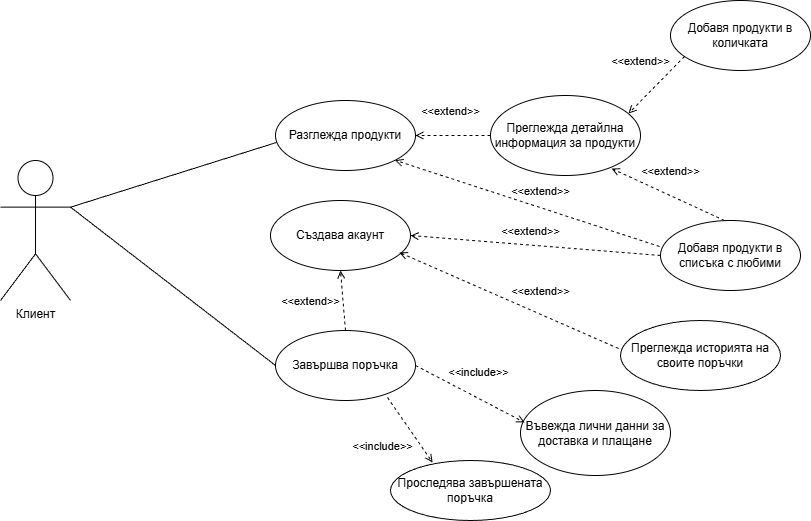

The diagram above was exported from draw.io. Its source (the exported page's mxGraphModel, read from the mxfile embedded in the PNG):
<mxGraphModel dx="1426" dy="783" grid="1" gridSize="10" guides="1" tooltips="1" connect="1" arrows="1" fold="1" page="1" pageScale="1" pageWidth="850" pageHeight="1100" math="0" shadow="0">
  <root>
    <mxCell id="0" />
    <mxCell id="1" parent="0" />
    <mxCell id="h5xlX_FXrrtnJ746TftL-1" parent="1" style="shape=umlActor;verticalLabelPosition=bottom;verticalAlign=top;html=1;" value="Клиент" vertex="1">
      <mxGeometry height="140" width="70" x="20" y="200" as="geometry" />
    </mxCell>
    <mxCell id="h5xlX_FXrrtnJ746TftL-2" parent="1" style="ellipse;whiteSpace=wrap;html=1;" value="Разглежда продукти" vertex="1">
      <mxGeometry height="70" width="140" x="295" y="140" as="geometry" />
    </mxCell>
    <mxCell id="h5xlX_FXrrtnJ746TftL-3" parent="1" style="ellipse;whiteSpace=wrap;html=1;" value="Преглежда детайлна информация за продукти" vertex="1">
      <mxGeometry height="80" width="150" x="510" y="135" as="geometry" />
    </mxCell>
    <mxCell id="h5xlX_FXrrtnJ746TftL-4" parent="1" style="ellipse;whiteSpace=wrap;html=1;" value="Създава акаунт" vertex="1">
      <mxGeometry height="70" width="140" x="290" y="240" as="geometry" />
    </mxCell>
    <mxCell id="h5xlX_FXrrtnJ746TftL-5" parent="1" style="ellipse;whiteSpace=wrap;html=1;" value="Въвежда лични данни за доставка и плащане" vertex="1">
      <mxGeometry height="85" width="150" x="540" y="430" as="geometry" />
    </mxCell>
    <mxCell id="h5xlX_FXrrtnJ746TftL-6" parent="1" style="ellipse;whiteSpace=wrap;html=1;" value="Завършва поръчка" vertex="1">
      <mxGeometry height="70" width="140" x="295" y="370" as="geometry" />
    </mxCell>
    <mxCell id="h5xlX_FXrrtnJ746TftL-7" parent="1" style="ellipse;whiteSpace=wrap;html=1;" value="Добавя продукти в количката" vertex="1">
      <mxGeometry height="70" width="140" x="690" y="40" as="geometry" />
    </mxCell>
    <mxCell id="h5xlX_FXrrtnJ746TftL-9" parent="1" style="ellipse;whiteSpace=wrap;html=1;" value="&lt;div&gt;Добавя продукти в списъка с любими&lt;/div&gt;" vertex="1">
      <mxGeometry height="70" width="140" x="680" y="260" as="geometry" />
    </mxCell>
    <mxCell id="h5xlX_FXrrtnJ746TftL-10" edge="1" parent="1" source="h5xlX_FXrrtnJ746TftL-1" style="endArrow=none;html=1;rounded=0;exitX=1;exitY=0.3333333333333333;exitDx=0;exitDy=0;exitPerimeter=0;entryX=0.007;entryY=0.6;entryDx=0;entryDy=0;entryPerimeter=0;" target="h5xlX_FXrrtnJ746TftL-2" value="">
      <mxGeometry height="50" relative="1" width="50" as="geometry">
        <mxPoint x="140" y="200" as="sourcePoint" />
        <mxPoint x="280" y="183" as="targetPoint" />
      </mxGeometry>
    </mxCell>
    <mxCell id="h5xlX_FXrrtnJ746TftL-14" edge="1" parent="1" source="h5xlX_FXrrtnJ746TftL-3" style="html=1;verticalAlign=bottom;labelBackgroundColor=none;endArrow=open;endFill=0;dashed=1;rounded=0;entryX=1;entryY=0.5;entryDx=0;entryDy=0;exitX=0;exitY=0.5;exitDx=0;exitDy=0;" target="h5xlX_FXrrtnJ746TftL-2" value="&amp;lt;&amp;lt;extend&amp;gt;&amp;gt;">
      <mxGeometry relative="1" width="160" x="0.0667" y="-15" as="geometry">
        <mxPoint as="offset" />
        <mxPoint x="410" y="110" as="sourcePoint" />
        <mxPoint x="570" y="110" as="targetPoint" />
      </mxGeometry>
    </mxCell>
    <mxCell id="h5xlX_FXrrtnJ746TftL-15" edge="1" parent="1" source="h5xlX_FXrrtnJ746TftL-7" style="html=1;verticalAlign=bottom;labelBackgroundColor=none;endArrow=open;endFill=0;dashed=1;rounded=0;exitX=0.1;exitY=0.8;exitDx=0;exitDy=0;entryX=0.92;entryY=0.225;entryDx=0;entryDy=0;entryPerimeter=0;exitPerimeter=0;" target="h5xlX_FXrrtnJ746TftL-3" value="&amp;lt;&amp;lt;extend&amp;gt;&amp;gt;">
      <mxGeometry relative="1" width="160" x="0.0218" y="-22" as="geometry">
        <mxPoint as="offset" />
        <mxPoint x="210" y="270" as="sourcePoint" />
        <mxPoint x="370" y="270" as="targetPoint" />
      </mxGeometry>
    </mxCell>
    <mxCell id="h5xlX_FXrrtnJ746TftL-16" edge="1" parent="1" source="h5xlX_FXrrtnJ746TftL-1" style="endArrow=none;html=1;rounded=0;entryX=0;entryY=0.5;entryDx=0;entryDy=0;exitX=1;exitY=0.3333333333333333;exitDx=0;exitDy=0;exitPerimeter=0;" target="h5xlX_FXrrtnJ746TftL-6" value="">
      <mxGeometry height="50" relative="1" width="50" as="geometry">
        <mxPoint x="110" y="250" as="sourcePoint" />
        <mxPoint x="295" y="403.5" as="targetPoint" />
      </mxGeometry>
    </mxCell>
    <mxCell id="h5xlX_FXrrtnJ746TftL-17" edge="1" parent="1" source="h5xlX_FXrrtnJ746TftL-6" style="html=1;verticalAlign=bottom;labelBackgroundColor=none;endArrow=open;endFill=0;dashed=1;rounded=0;entryX=0.027;entryY=0.376;entryDx=0;entryDy=0;exitX=1;exitY=0.5;exitDx=0;exitDy=0;entryPerimeter=0;" target="h5xlX_FXrrtnJ746TftL-5" value="&amp;lt;&amp;lt;include&amp;gt;&amp;gt;">
      <mxGeometry relative="1" width="160" x="0.0271" y="15" as="geometry">
        <mxPoint as="offset" />
        <mxPoint x="435" y="404.5" as="sourcePoint" />
        <mxPoint x="595" y="404.5" as="targetPoint" />
      </mxGeometry>
    </mxCell>
    <mxCell id="h5xlX_FXrrtnJ746TftL-18" edge="1" parent="1" source="h5xlX_FXrrtnJ746TftL-9" style="html=1;verticalAlign=bottom;labelBackgroundColor=none;endArrow=open;endFill=0;dashed=1;rounded=0;entryX=1;entryY=1;entryDx=0;entryDy=0;exitX=-0.007;exitY=0.371;exitDx=0;exitDy=0;exitPerimeter=0;" target="h5xlX_FXrrtnJ746TftL-2" value="&amp;lt;&amp;lt;extend&amp;gt;&amp;gt;">
      <mxGeometry relative="1" width="160" x="-0.0841" y="-7" as="geometry">
        <mxPoint as="offset" />
        <mxPoint x="435" y="240" as="sourcePoint" />
        <mxPoint x="595" y="240" as="targetPoint" />
      </mxGeometry>
    </mxCell>
    <mxCell id="h5xlX_FXrrtnJ746TftL-19" edge="1" parent="1" source="h5xlX_FXrrtnJ746TftL-9" style="html=1;verticalAlign=bottom;labelBackgroundColor=none;endArrow=open;endFill=0;dashed=1;rounded=0;entryX=0.807;entryY=0.913;entryDx=0;entryDy=0;exitX=0.457;exitY=0;exitDx=0;exitDy=0;exitPerimeter=0;entryPerimeter=0;" target="h5xlX_FXrrtnJ746TftL-3" value="&amp;lt;&amp;lt;extend&amp;gt;&amp;gt;">
      <mxGeometry relative="1" width="160" x="0.058" y="-14" as="geometry">
        <mxPoint as="offset" />
        <mxPoint x="660" y="260" as="sourcePoint" />
        <mxPoint x="820" y="260" as="targetPoint" />
      </mxGeometry>
    </mxCell>
    <mxCell id="h5xlX_FXrrtnJ746TftL-20" edge="1" parent="1" source="h5xlX_FXrrtnJ746TftL-9" style="html=1;verticalAlign=bottom;labelBackgroundColor=none;endArrow=open;endFill=0;dashed=1;rounded=0;exitX=0;exitY=0.5;exitDx=0;exitDy=0;entryX=1;entryY=0.5;entryDx=0;entryDy=0;" target="h5xlX_FXrrtnJ746TftL-4" value="&amp;lt;&amp;lt;extend&amp;gt;&amp;gt;">
      <mxGeometry relative="1" width="160" x="0.0429" y="-5" as="geometry">
        <mxPoint as="offset" />
        <mxPoint x="500" y="274.4950000000001" as="sourcePoint" />
        <mxPoint x="470" y="270" as="targetPoint" />
      </mxGeometry>
    </mxCell>
    <mxCell id="h5xlX_FXrrtnJ746TftL-21" edge="1" parent="1" source="h5xlX_FXrrtnJ746TftL-6" style="html=1;verticalAlign=bottom;labelBackgroundColor=none;endArrow=open;endFill=0;dashed=1;rounded=0;exitX=0.5;exitY=0;exitDx=0;exitDy=0;entryX=0.5;entryY=1;entryDx=0;entryDy=0;" target="h5xlX_FXrrtnJ746TftL-4" value="&amp;lt;&amp;lt;extend&amp;gt;&amp;gt;">
      <mxGeometry relative="1" width="160" x="-0.2414" y="33" as="geometry">
        <mxPoint as="offset" />
        <mxPoint x="425" y="320" as="sourcePoint" />
        <mxPoint x="400" y="330" as="targetPoint" />
      </mxGeometry>
    </mxCell>
    <mxCell id="ckVq2tDerLFVFNcjvTgK-2" parent="1" style="ellipse;whiteSpace=wrap;html=1;" value="&lt;div&gt;Преглежда историята на своите поръчки&lt;/div&gt;" vertex="1">
      <mxGeometry height="70" width="160" x="640" y="360" as="geometry" />
    </mxCell>
    <mxCell id="ckVq2tDerLFVFNcjvTgK-3" edge="1" parent="1" source="ckVq2tDerLFVFNcjvTgK-2" style="html=1;verticalAlign=bottom;labelBackgroundColor=none;endArrow=open;endFill=0;dashed=1;rounded=0;entryX=0.921;entryY=0.743;entryDx=0;entryDy=0;entryPerimeter=0;exitX=-0.012;exitY=0.4;exitDx=0;exitDy=0;exitPerimeter=0;" target="h5xlX_FXrrtnJ746TftL-4" value="&amp;lt;&amp;lt;extend&amp;gt;&amp;gt;">
      <mxGeometry relative="1" width="160" x="-0.2411" y="-13" as="geometry">
        <mxPoint as="offset" />
        <mxPoint x="420" y="330" as="sourcePoint" />
        <mxPoint x="490" y="340" as="targetPoint" />
      </mxGeometry>
    </mxCell>
    <mxCell id="ckVq2tDerLFVFNcjvTgK-4" parent="1" style="ellipse;whiteSpace=wrap;html=1;" value="Проследява завършената поръчка" vertex="1">
      <mxGeometry height="60" width="160" x="410" y="500" as="geometry" />
    </mxCell>
    <mxCell id="ckVq2tDerLFVFNcjvTgK-5" edge="1" parent="1" source="h5xlX_FXrrtnJ746TftL-6" style="html=1;verticalAlign=bottom;labelBackgroundColor=none;endArrow=open;endFill=0;dashed=1;rounded=0;entryX=0.263;entryY=0.033;entryDx=0;entryDy=0;exitX=0.8;exitY=0.957;exitDx=0;exitDy=0;exitPerimeter=0;entryPerimeter=0;" target="ckVq2tDerLFVFNcjvTgK-4" value="&amp;lt;&amp;lt;include&amp;gt;&amp;gt;">
      <mxGeometry relative="1" width="160" x="0.1282" y="-37" as="geometry">
        <mxPoint as="offset" />
        <mxPoint x="630" y="480" as="sourcePoint" />
        <mxPoint x="739" y="537" as="targetPoint" />
      </mxGeometry>
    </mxCell>
  </root>
</mxGraphModel>